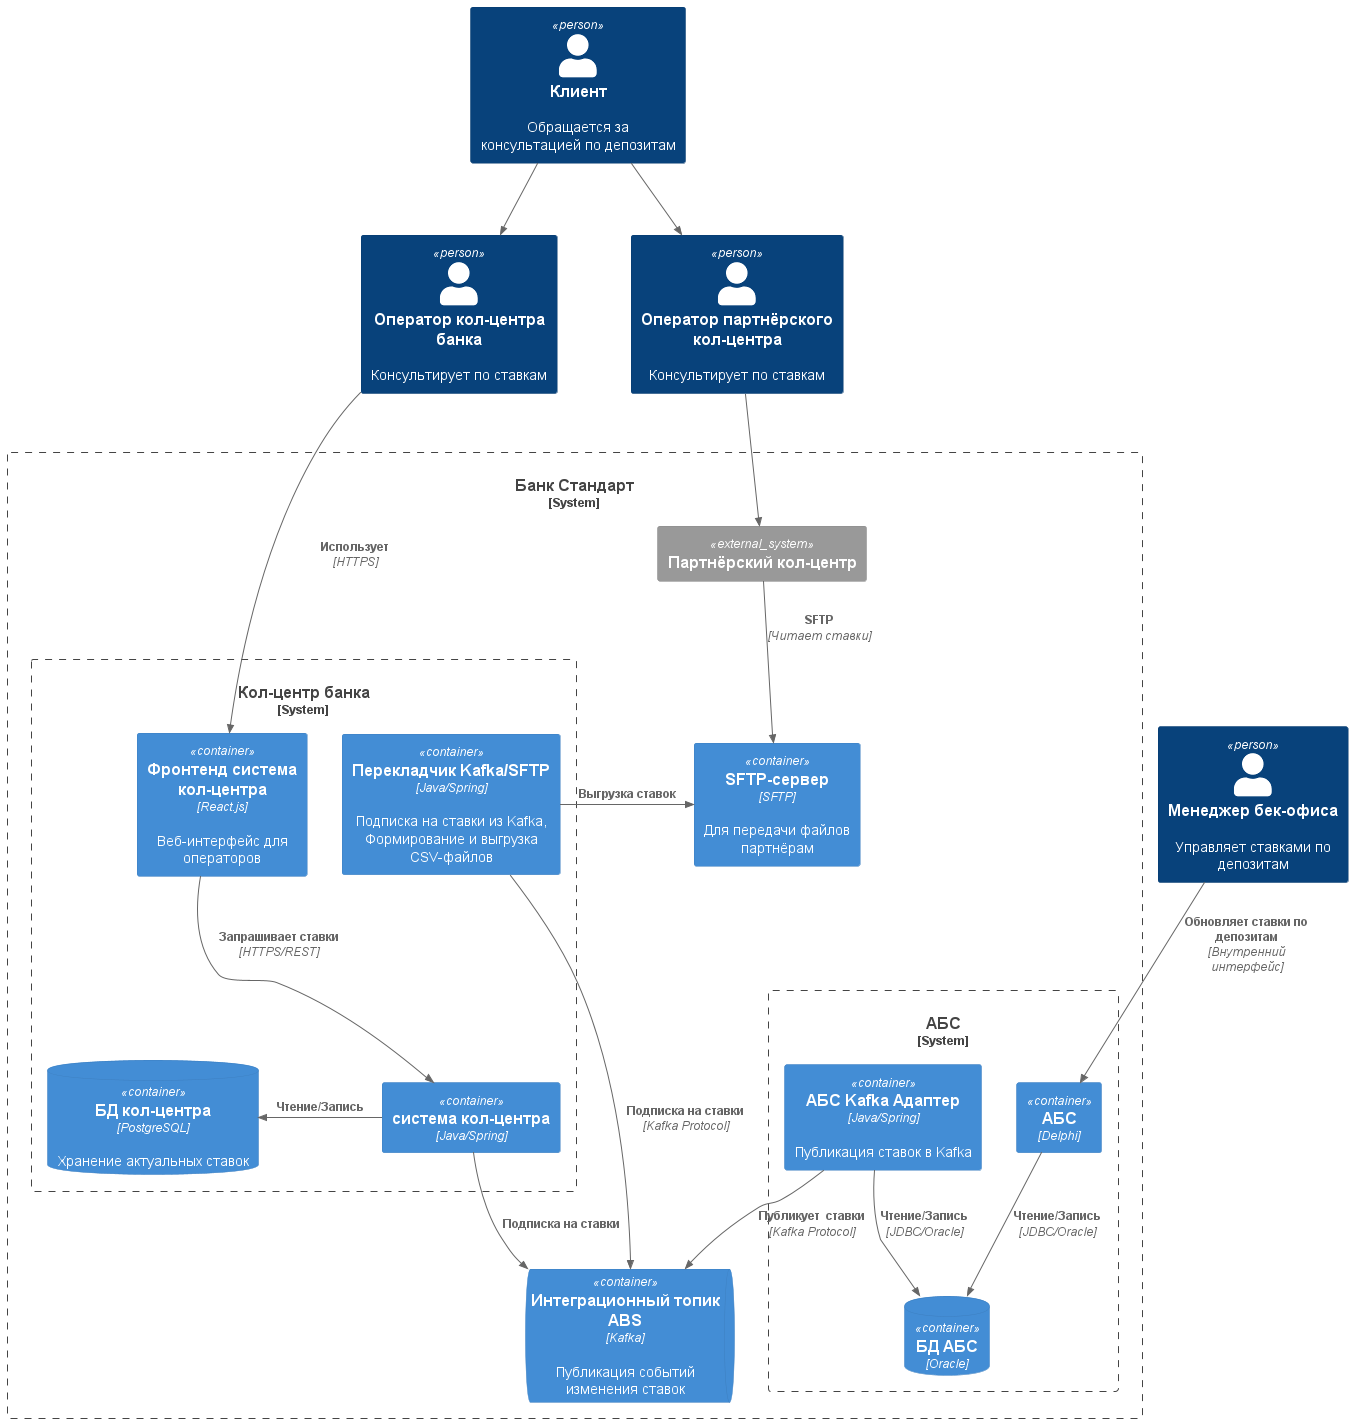

The diagram above was rendered by PlantUML. Its source (embedded in the PNG):
@startuml Standard container diagram
!include <C4/C4_Container>

Person(newClient, "Клиент", "Обращается за консультацией по депозитам")
Person(callCenterManager,  "Оператор кол-центра банка", "Консультирует по ставкам")
Person(extCallCenterManager,  "Оператор партнёрского кол-центра", "Консультирует по ставкам")
Person(backOfficeManager, "Менеджер бек-офиса", "Управляет ставками по депозитам")


System_Boundary(standard, "Банк Стандарт") {
    
    ContainerQueue(kafka, "Интеграционный топик ABS", "Kafka", "Публикация событий изменения ставок")

    System_Boundary(callCenter, "Кол-центр банка") {
        Container(callCenterFront, "Фронтенд система кол-центра", "React.js", "Веб-интерфейс для операторов")
        Container(callCenterService, "система кол-центра", "Java/Spring", "")
        Container(callCenterExportService, "Перекладчик Kafka/SFTP", "Java/Spring", "Подписка на ставки из Kafka, Формирование и выгрузка CSV-файлов")    
        ContainerDb(callCenterDb, "БД кол-центра", "PostgreSQL", "Хранение актуальных ставок") 
    }

    System_Boundary(abs, "АБС") {
        Container(absService, "АБС", "Delphi", "")  
        Container(absKafkaAdapter, "АБС Kafka Адаптер", "Java/Spring", "Публикация ставок в Kafka")  
        ContainerDb(absDb, "БД АБС", "Oracle", "") 
    }

    Container(sftpServer, "SFTP-сервер", "SFTP", "Для передачи файлов партнёрам")
    System_Ext(extCallCenter, "Партнёрский кол-центр")
}

Rel(callCenterManager, callCenterFront, "Использует", "HTTPS")
Rel_D(callCenterFront, callCenterService,"Запрашивает ставки", "HTTPS/REST")
Rel_D(callCenterService, kafka, "Подписка на ставки")
Rel_L(callCenterService, callCenterDb, "Чтение/Запись")

Rel_D(backOfficeManager, absService, "Обновляет ставки по депозитам", "Внутренний интерфейс")
Rel(absKafkaAdapter, kafka, "Публикует  ставки",  "Kafka Protocol")
Rel_D(absKafkaAdapter, absDb, "Чтение/Запись", "JDBC/Oracle" )
Rel_D(absService, absDb, "Чтение/Запись", "JDBC/Oracle" )

Rel_L(callCenterExportService, kafka, "Подписка на ставки",  "Kafka Protocol")
Rel_L(callCenterExportService, sftpServer, "Выгрузка ставок",)
Rel_D(newClient, callCenterManager, "",)
Rel_D(newClient, extCallCenterManager, "",)
Rel_D(extCallCenterManager, extCallCenter, "",)
Rel_D(extCallCenter, sftpServer, "SFTP", "Читает ставки")



@enduml